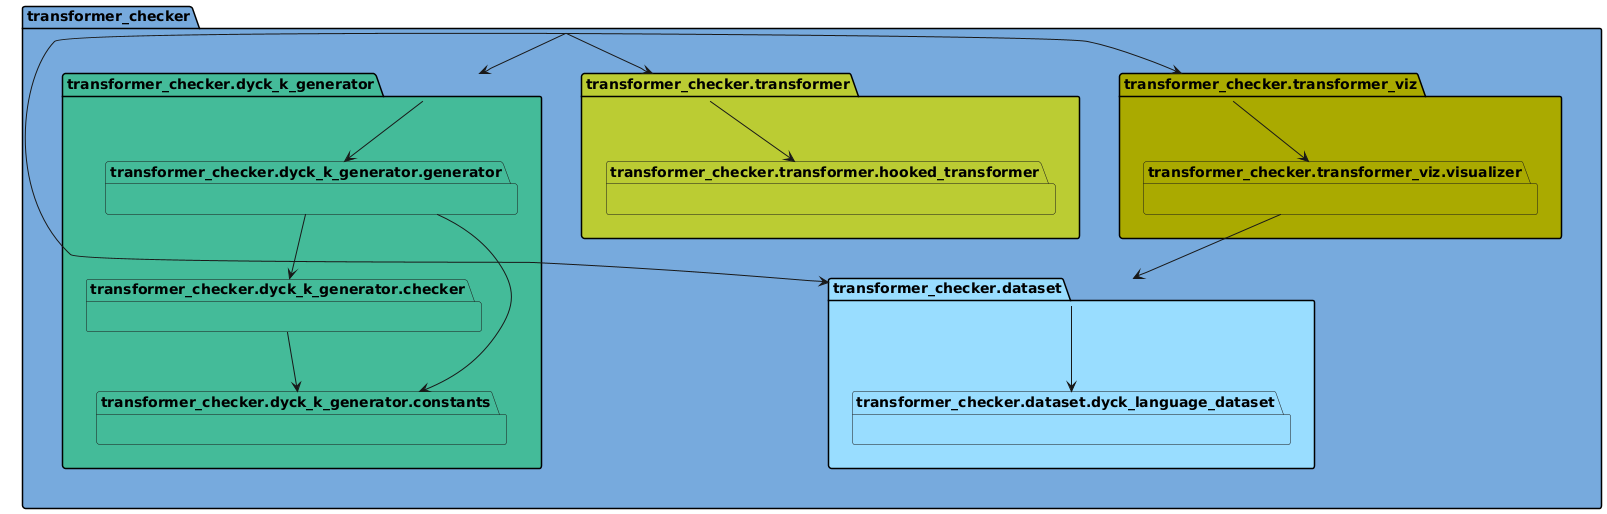

The diagram above was rendered by PlantUML. Its source (embedded in the PNG):
@startuml
package "transformer_checker" as transformer_checker #77AADD {
}
package "transformer_checker.dataset" as transformer_checker.dataset #99DDFF {
}
package "transformer_checker.dataset.dyck_language_dataset" as transformer_checker.dataset.dyck_language_dataset #99DDFF {
}
package "transformer_checker.dyck_k_generator" as transformer_checker.dyck_k_generator #44BB99 {
}
package "transformer_checker.dyck_k_generator.checker" as transformer_checker.dyck_k_generator.checker #44BB99 {
}
package "transformer_checker.dyck_k_generator.constants" as transformer_checker.dyck_k_generator.constants #44BB99 {
}
package "transformer_checker.dyck_k_generator.generator" as transformer_checker.dyck_k_generator.generator #44BB99 {
}
package "transformer_checker.transformer" as transformer_checker.transformer #BBCC33 {
}
package "transformer_checker.transformer.hooked_transformer" as transformer_checker.transformer.hooked_transformer #BBCC33 {
}
package "transformer_checker.transformer_viz" as transformer_checker.transformer_viz #AAAA00 {
}
package "transformer_checker.transformer_viz.visualizer" as transformer_checker.transformer_viz.visualizer #AAAA00 {
}
transformer_checker --> transformer_checker.dataset
transformer_checker --> transformer_checker.dyck_k_generator
transformer_checker --> transformer_checker.transformer
transformer_checker --> transformer_checker.transformer_viz
transformer_checker.dataset --> transformer_checker.dataset.dyck_language_dataset
transformer_checker.dyck_k_generator --> transformer_checker.dyck_k_generator.generator
transformer_checker.dyck_k_generator.checker --> transformer_checker.dyck_k_generator.constants
transformer_checker.dyck_k_generator.generator --> transformer_checker.dyck_k_generator.checker
transformer_checker.dyck_k_generator.generator --> transformer_checker.dyck_k_generator.constants
transformer_checker.transformer --> transformer_checker.transformer.hooked_transformer
transformer_checker.transformer_viz --> transformer_checker.transformer_viz.visualizer
transformer_checker.transformer_viz.visualizer --> transformer_checker.dataset
@enduml